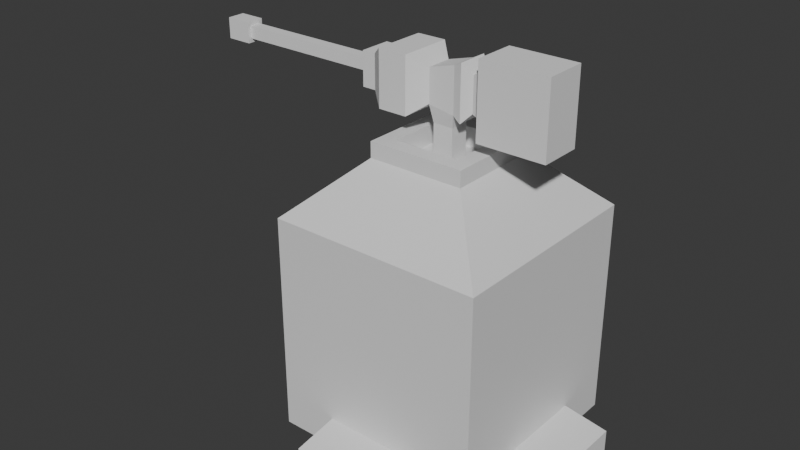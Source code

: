 # Source: tower_basic.blend  (saved by Blender 4.0.36; exported with 4.5.12 LTS)
import bpy
from mathutils import Matrix  # noqa: F401  (used for matrix-valued properties, if any)

bpy.ops.wm.read_factory_settings(use_empty=True)
scene = bpy.context.scene
scene.name = 'Scene'

# ---- collections
col_collection = bpy.data.collections.new('Collection'); scene.collection.children.link(col_collection)

# ---- materials (node trees are filled in below, after node groups)
mat_material = bpy.data.materials.new('Material')
mat_material.alpha_threshold = 0.0
mat_material.use_transparent_shadow = False
mat_material.roughness = 0.5
mat_material.line_color = (0.0, 0.0, 0.0, 1.0)

# ---- material node trees
mat_material.use_nodes = True; mat_material.node_tree.nodes.clear()
_N = mat_material.node_tree.nodes; _L = mat_material.node_tree.links
n0 = _N.new('ShaderNodeOutputMaterial'); n0.name = 'Material Output'; n0.location = (300, 300)
n1 = _N.new('ShaderNodeBsdfPrincipled'); n1.name = 'Principled BSDF'; n1.location = (10, 300)
n1.inputs[3].default_value = 1.45
_L.new(n1.outputs[0], n0.inputs[0])
n0.is_active_output = True

# ---- world
world_world = bpy.data.worlds.new('World'); scene.world = world_world
world_world.use_nodes = True; world_world.node_tree.nodes.clear()
_N = world_world.node_tree.nodes; _L = world_world.node_tree.links
n0 = _N.new('ShaderNodeOutputWorld'); n0.name = 'World Output'; n0.location = (300, 300)
n1 = _N.new('ShaderNodeBackground'); n1.name = 'Background'; n1.location = (10, 300)
n1.inputs[0].default_value = (0.05088, 0.05088, 0.05088, 1.0)
_L.new(n1.outputs[0], n0.inputs[0])
n0.is_active_output = True
world_world.color = (0.05088, 0.05088, 0.05088)
world_world.use_sun_shadow = False
world_world.sun_shadow_jitter_overblur = 0.0

# ---- meshes
me_cube = bpy.data.meshes.new('Cube')
me_cube.from_pydata([(1.0, 1.0, 2.431), (1.0, 1.0, 0.3648), (1.0, -1.0, 2.431), (1.0, -1.0, 0.3648), (-1.0, 1.0, 2.431), (-1.0, 1.0, 0.3648), (-1.0, -1.0, 2.431), (-1.0, -1.0, 0.3648), (0.452, -0.452, 2.942), (-0.452, -0.452, 2.942), (0.452, 0.452, 2.942), (-0.452, 0.452, 2.942), (0.452, -0.452, 3.089), (-0.452, -0.452, 3.089), (0.452, 0.452, 3.089), (-0.452, 0.452, 3.089), (0.452, -0.452, 3.089), (-0.452, -0.452, 3.089), (0.452, 0.452, 3.089), (-0.452, 0.452, 3.089), (0.3033, -0.3033, 3.089), (-0.3033, -0.3033, 3.089), (0.3033, 0.3033, 3.089), (-0.3033, 0.3033, 3.089), (0.3033, -0.3033, 2.911), (-0.3033, -0.3033, 2.911), (0.3033, 0.3033, 2.911), (-0.3033, 0.3033, 2.911)], [], [(6, 2, 8, 9), (3, 2, 6, 7), (7, 6, 4, 5), (5, 1, 3, 7), (1, 0, 2, 3), (5, 4, 0, 1), (11, 9, 13, 15), (4, 6, 9, 11), (2, 0, 10, 8), (0, 4, 11, 10), (9, 8, 12, 13), (10, 11, 15, 14), (8, 10, 14, 12), (23, 21, 25, 27), (20, 21, 17, 16), (22, 20, 16, 18), (21, 23, 19, 17), (23, 22, 18, 19), (26, 27, 25, 24), (21, 20, 24, 25), (22, 23, 27, 26), (20, 22, 26, 24)])
_uv = me_cube.uv_layers.new(name='UVMap')
_uv.uv.foreach_set('vector', [0.625, 1.0, 0.625, 0.75, 0.625, 0.75, 0.625, 1.0, 0.375, 0.75, 0.625, 0.75, 0.625, 1.0, 0.375, 1.0, 0.375, 0.0, 0.625, 0.0, 0.625, 0.25, 0.375, 0.25, 0.125, 0.5, 0.375, 0.5, 0.375, 0.75, 0.125, 0.75, 0.375, 0.5, 0.625, 0.5, 0.625, 0.75, 0.375, 0.75, 0.375, 0.25, 0.625, 0.25, 0.625, 0.5, 0.375, 0.5, 0.625, 0.25, 0.625, 0.0, 0.625, 0.0, 0.625, 0.25, 0.625, 0.25, 0.625, 0.0, 0.625, 0.0, 0.625, 0.25, 0.625, 0.75, 0.625, 0.5, 0.625, 0.5, 0.625, 0.75, 0.625, 0.5, 0.625, 0.25, 0.625, 0.25, 0.625, 0.5, 0.625, 1.0, 0.625, 0.75, 0.625, 0.75, 0.625, 1.0, 0.625, 0.5, 0.625, 0.25, 0.625, 0.25, 0.625, 0.5, 0.625, 0.75, 0.625, 0.5, 0.625, 0.5, 0.625, 0.75, 0.625, 0.2699, 0.625, 0.1446, 0.625, 0.1446, 0.625, 0.2699, 0.625, 0.6054, 0.625, 0.1446, 0.625, 0.0, 0.625, 0.75, 0.625, 0.4801, 0.625, 0.6054, 0.625, 0.75, 0.625, 0.5, 0.625, 0.1446, 0.625, 0.2699, 0.625, 0.25, 0.625, 0.0, 0.625, 0.2699, 0.625, 0.4801, 0.625, 0.5, 0.625, 0.25, 0.625, 0.4801, 0.625, 0.2699, 0.625, 0.1446, 0.625, 0.6054, 0.625, 0.1446, 0.625, 0.6054, 0.625, 0.6054, 0.625, 0.1446, 0.625, 0.4801, 0.625, 0.2699, 0.625, 0.2699, 0.625, 0.4801, 0.625, 0.6054, 0.625, 0.4801, 0.625, 0.4801, 0.625, 0.6054])
me_cube.materials.append(mat_material)
me_cube.use_mirror_vertex_groups = False
me_cube.update()
me_cube_001 = bpy.data.meshes.new('Cube.001')
me_cube_001.from_pydata([(-1.0, -1.0, -2.618), (-1.0, -1.0, 1.0), (-1.0, 1.0, -2.618), (-1.0, 1.0, 1.0), (1.0, -1.0, -2.618), (1.0, -1.0, 1.0), (1.0, 1.0, -2.618), (1.0, 1.0, 1.0), (-1.299, -1.299, 2.716), (-1.299, 1.299, 2.716), (1.299, 1.299, 2.29), (1.299, -1.299, 2.29), (-1.299, -1.299, 6.024), (-1.299, 1.299, 6.024), (1.299, 1.299, 6.748), (1.299, -1.299, 6.748), (2.181, 1.565, 1.833), (2.181, -1.565, 1.833), (2.181, 1.565, 7.204), (2.181, -1.565, 7.204), (3.068, 1.002, 2.8), (3.068, -1.002, 2.8), (3.068, 1.002, 6.238), (3.068, -1.002, 6.238), (-2.787, -2.675, 1.617), (-2.787, 2.675, 1.617), (-2.787, -2.675, 7.123), (-2.787, 2.675, 7.123), (-7.101, -1.603, 2.689), (-7.101, 1.603, 2.689), (-7.101, -1.603, 6.05), (-7.101, 1.603, 6.05), (-5.701, -2.675, 1.617), (-5.701, 2.675, 1.617), (-5.701, -2.675, 7.123), (-5.701, 2.675, 7.123), (-8.463, -0.5477, 3.745), (-8.463, 0.5477, 3.745), (-8.463, -0.5477, 4.995), (-8.463, 0.5477, 4.995), (-8.463, -1.603, 2.689), (-8.463, 1.603, 2.689), (-8.463, -1.603, 6.05), (-8.463, 1.603, 6.05), (-23.76, -0.5477, 3.745), (-23.76, 0.5477, 3.745), (-23.76, -0.5477, 4.995), (-23.76, 0.5477, 4.995), (-23.76, -0.9104, 3.331), (-23.76, 0.9104, 3.331), (-23.76, -0.9104, 5.409), (-23.76, 0.9104, 5.409), (-26.39, -0.9104, 3.331), (-26.39, 0.9104, 3.331), (-26.39, -0.9104, 5.409), (-26.39, 0.9104, 5.409), (4.289, 1.279, 2.325), (4.289, -1.279, 2.325), (4.289, 1.279, 6.713), (4.289, -1.279, 6.713), (4.289, 2.135, 0.8568), (4.289, -2.135, 0.8568), (4.289, 2.135, 8.181), (4.289, -2.135, 8.181), (11.14, 2.135, 0.8568), (11.14, -2.135, 0.8568), (11.14, 2.135, 8.181), (11.14, -2.135, 8.181)], [], [(0, 1, 3, 2), (2, 3, 7, 6), (6, 7, 5, 4), (4, 5, 1, 0), (2, 6, 4, 0), (5, 7, 10, 11), (11, 10, 16, 17), (3, 1, 8, 9), (1, 5, 11, 8), (7, 3, 9, 10), (14, 13, 12, 15), (12, 13, 27, 26), (8, 11, 15, 12), (10, 9, 13, 14), (16, 18, 22, 20), (15, 11, 17, 19), (10, 14, 18, 16), (14, 15, 19, 18), (21, 20, 56, 57), (17, 16, 20, 21), (19, 17, 21, 23), (18, 19, 23, 22), (27, 25, 33, 35), (13, 9, 25, 27), (9, 8, 24, 25), (8, 12, 26, 24), (28, 30, 42, 40), (26, 27, 35, 34), (24, 26, 34, 32), (25, 24, 32, 33), (28, 29, 33, 32), (31, 30, 34, 35), (30, 28, 32, 34), (29, 31, 35, 33), (39, 37, 45, 47), (29, 28, 40, 41), (31, 29, 41, 43), (30, 31, 43, 42), (36, 37, 41, 40), (39, 38, 42, 43), (38, 36, 40, 42), (37, 39, 43, 41), (47, 45, 49, 51), (38, 39, 47, 46), (36, 38, 46, 44), (37, 36, 44, 45), (48, 50, 54, 52), (46, 47, 51, 50), (44, 46, 50, 48), (45, 44, 48, 49), (53, 52, 54, 55), (49, 48, 52, 53), (51, 49, 53, 55), (50, 51, 55, 54), (56, 58, 62, 60), (23, 21, 57, 59), (22, 23, 59, 58), (20, 22, 58, 56), (61, 60, 64, 65), (57, 56, 60, 61), (59, 57, 61, 63), (58, 59, 63, 62), (65, 64, 66, 67), (63, 61, 65, 67), (62, 63, 67, 66), (60, 62, 66, 64)])
_uv = me_cube_001.uv_layers.new(name='UVMap')
_uv.uv.foreach_set('vector', [0.375, 0.0, 0.625, 0.0, 0.625, 0.25, 0.375, 0.25, 0.375, 0.25, 0.625, 0.25, 0.625, 0.5, 0.375, 0.5, 0.375, 0.5, 0.625, 0.5, 0.625, 0.75, 0.375, 0.75, 0.375, 0.75, 0.625, 0.75, 0.625, 1.0, 0.375, 1.0, 0.125, 0.5, 0.375, 0.5, 0.375, 0.75, 0.125, 0.75, 0.625, 0.75, 0.625, 0.5, 0.625, 0.5, 0.625, 0.75, 0.625, 0.75, 0.625, 0.5, 0.625, 0.5, 0.625, 0.75, 0.625, 0.25, 0.625, 0.0, 0.625, 0.0, 0.625, 0.25, 0.625, 1.0, 0.625, 0.75, 0.625, 0.75, 0.625, 1.0, 0.625, 0.5, 0.625, 0.25, 0.625, 0.25, 0.625, 0.5, 0.625, 0.5, 0.875, 0.5, 0.875, 0.75, 0.625, 0.75, 0.875, 0.75, 0.875, 0.5, 0.875, 0.5, 0.875, 0.75, 0.625, 1.0, 0.625, 0.75, 0.625, 0.75, 0.625, 1.0, 0.625, 0.5, 0.625, 0.25, 0.625, 0.25, 0.625, 0.5, 0.625, 0.5, 0.625, 0.5, 0.625, 0.5, 0.625, 0.5, 0.625, 0.75, 0.625, 0.75, 0.625, 0.75, 0.625, 0.75, 0.625, 0.5, 0.625, 0.5, 0.625, 0.5, 0.625, 0.5, 0.625, 0.5, 0.625, 0.75, 0.625, 0.75, 0.625, 0.5, 0.625, 0.75, 0.625, 0.5, 0.625, 0.5, 0.625, 0.75, 0.625, 0.75, 0.625, 0.5, 0.625, 0.5, 0.625, 0.75, 0.625, 0.75, 0.625, 0.75, 0.625, 0.75, 0.625, 0.75, 0.625, 0.5, 0.625, 0.75, 0.625, 0.75, 0.625, 0.5, 0.625, 0.25, 0.625, 0.25, 0.625, 0.25, 0.625, 0.25, 0.625, 0.25, 0.625, 0.25, 0.625, 0.25, 0.625, 0.25, 0.625, 0.25, 0.625, 0.0, 0.625, 0.0, 0.625, 0.25, 0.625, 1.0, 0.625, 1.0, 0.625, 1.0, 0.625, 1.0, 0.625, 0.05011, 0.625, 0.05011, 0.625, 0.05011, 0.625, 0.05011, 0.875, 0.75, 0.875, 0.5, 0.875, 0.5, 0.875, 0.75, 0.625, 1.0, 0.625, 1.0, 0.625, 1.0, 0.625, 1.0, 0.625, 0.25, 0.625, 0.0, 0.625, 0.0, 0.625, 0.25, 0.625, 0.05011, 0.625, 0.1999, 0.625, 0.25, 0.625, 0.0, 0.625, 0.1999, 0.625, 0.05011, 0.625, 0.0, 0.625, 0.25, 0.625, 0.05011, 0.625, 0.05011, 0.625, 0.0, 0.625, 0.0, 0.625, 0.1999, 0.625, 0.1999, 0.625, 0.25, 0.625, 0.25, 0.625, 0.1506, 0.625, 0.1506, 0.625, 0.1506, 0.625, 0.1506, 0.625, 0.1999, 0.625, 0.05011, 0.625, 0.05011, 0.625, 0.1999, 0.625, 0.1999, 0.625, 0.1999, 0.625, 0.1999, 0.625, 0.1999, 0.625, 0.05011, 0.625, 0.1999, 0.625, 0.1999, 0.625, 0.05011, 0.625, 0.09941, 0.625, 0.1506, 0.625, 0.1999, 0.625, 0.05011, 0.625, 0.1506, 0.625, 0.09941, 0.625, 0.05011, 0.625, 0.1999, 0.625, 0.09941, 0.625, 0.09941, 0.625, 0.05011, 0.625, 0.05011, 0.625, 0.1506, 0.625, 0.1506, 0.625, 0.1999, 0.625, 0.1999, 0.625, 0.1506, 0.625, 0.1506, 0.625, 0.1506, 0.625, 0.1506, 0.625, 0.09941, 0.625, 0.1506, 0.625, 0.1506, 0.625, 0.09941, 0.625, 0.09941, 0.625, 0.09941, 0.625, 0.09941, 0.625, 0.09941, 0.625, 0.1506, 0.625, 0.09941, 0.625, 0.09941, 0.625, 0.1506, 0.625, 0.09941, 0.625, 0.09941, 0.625, 0.09941, 0.625, 0.09941, 0.625, 0.09941, 0.625, 0.1506, 0.625, 0.1506, 0.625, 0.09941, 0.625, 0.09941, 0.625, 0.09941, 0.625, 0.09941, 0.625, 0.09941, 0.625, 0.1506, 0.625, 0.09941, 0.625, 0.09941, 0.625, 0.1506, 0.625, 0.1506, 0.625, 0.09941, 0.625, 0.09941, 0.625, 0.1506, 0.625, 0.1506, 0.625, 0.09941, 0.625, 0.09941, 0.625, 0.1506, 0.625, 0.1506, 0.625, 0.1506, 0.625, 0.1506, 0.625, 0.1506, 0.625, 0.09941, 0.625, 0.1506, 0.625, 0.1506, 0.625, 0.09941, 0.625, 0.5, 0.625, 0.5, 0.625, 0.5, 0.625, 0.5, 0.625, 0.75, 0.625, 0.75, 0.625, 0.75, 0.625, 0.75, 0.625, 0.5, 0.625, 0.75, 0.625, 0.75, 0.625, 0.5, 0.625, 0.5, 0.625, 0.5, 0.625, 0.5, 0.625, 0.5, 0.625, 0.75, 0.625, 0.5, 0.625, 0.5, 0.625, 0.75, 0.625, 0.75, 0.625, 0.5, 0.625, 0.5, 0.625, 0.75, 0.625, 0.75, 0.625, 0.75, 0.625, 0.75, 0.625, 0.75, 0.625, 0.5, 0.625, 0.75, 0.625, 0.75, 0.625, 0.5, 0.625, 0.75, 0.625, 0.5, 0.625, 0.5, 0.625, 0.75, 0.625, 0.75, 0.625, 0.75, 0.625, 0.75, 0.625, 0.75, 0.625, 0.5, 0.625, 0.75, 0.625, 0.75, 0.625, 0.5, 0.625, 0.5, 0.625, 0.5, 0.625, 0.5, 0.625, 0.5])
me_cube_001.update()
me_cube_003 = bpy.data.meshes.new('Cube.003')
me_cube_003.from_pydata([(-1.0, 1.0, -1.0), (-1.0, 1.0, -0.03218), (1.0, 1.0, -1.0), (1.0, 1.0, -0.03218), (-1.0, 0.0, -1.0), (-1.0, 0.0, 1.0), (1.0, 0.0, -1.0), (1.0, 0.0, 1.0)], [], [(4, 5, 1, 0), (0, 1, 3, 2), (3, 1, 5, 7), (0, 2, 6, 4), (2, 3, 7, 6)])
_uv = me_cube_003.uv_layers.new(name='UVMap')
_uv.uv.foreach_set('vector', [0.375, 0.125, 0.625, 0.125, 0.625, 0.25, 0.375, 0.25, 0.375, 0.25, 0.625, 0.25, 0.625, 0.5, 0.375, 0.5, 0.625, 0.5, 0.875, 0.5, 0.875, 0.625, 0.625, 0.625, 0.125, 0.5, 0.375, 0.5, 0.375, 0.625, 0.125, 0.625, 0.375, 0.5, 0.625, 0.5, 0.625, 0.625, 0.375, 0.625])
me_cube_003.update()
me_cube_004 = bpy.data.meshes.new('Cube.004')
me_cube_004.from_pydata([(-1.0, 1.0, -1.0), (-1.0, 1.0, -0.03218), (1.0, 1.0, -1.0), (1.0, 1.0, -0.03218), (-1.0, 0.0, -1.0), (-1.0, 0.0, 1.0), (1.0, 0.0, -1.0), (1.0, 0.0, 1.0)], [], [(4, 5, 1, 0), (0, 1, 3, 2), (3, 1, 5, 7), (0, 2, 6, 4), (2, 3, 7, 6)])
_uv = me_cube_004.uv_layers.new(name='UVMap')
_uv.uv.foreach_set('vector', [0.375, 0.125, 0.625, 0.125, 0.625, 0.25, 0.375, 0.25, 0.375, 0.25, 0.625, 0.25, 0.625, 0.5, 0.375, 0.5, 0.625, 0.5, 0.875, 0.5, 0.875, 0.625, 0.625, 0.625, 0.125, 0.5, 0.375, 0.5, 0.375, 0.625, 0.125, 0.625, 0.375, 0.5, 0.625, 0.5, 0.625, 0.625, 0.375, 0.625])
me_cube_004.update()

# ---- objects
ob_cube = bpy.data.objects.new('Cube', me_cube)
ob_cube_001 = bpy.data.objects.new('Cube.001', me_cube_001)
ob_cube_002 = bpy.data.objects.new('Cube.002', me_cube_003)
ob_cube_003 = bpy.data.objects.new('Cube.003', me_cube_004)

# ---- transforms, parenting, visibility, modifiers, constraints
ob_cube.location = (0.0, 0.0, 0.0)
ob_cube.lock_rotations_4d = False
ob_cube.empty_display_type = 'ARROWS'
ob_cube.lineart.crease_threshold = 0.0
ob_cube_001.location = (0.0, 0.0, 3.136)
ob_cube_001.scale = (0.09341, 0.09341, 0.09341)
ob_cube_002.location = (0.0, 0.0, 0.5957)
ob_cube_002.scale = (0.4552, 1.421, 0.2305)
_m = ob_cube_002.modifiers.new('Mirror', 'MIRROR')
_m.use_axis = (False, True, False)
ob_cube_003.location = (0.0, 0.0, 0.5957)
ob_cube_003.rotation_euler = (0.0, -0.0, -1.571)
ob_cube_003.scale = (0.4552, 1.421, 0.2305)
_m = ob_cube_003.modifiers.new('Mirror', 'MIRROR')
_m.use_axis = (False, True, False)

# ---- collection membership
col_collection.objects.link(ob_cube)
col_collection.objects.link(ob_cube_001)
col_collection.objects.link(ob_cube_002)
col_collection.objects.link(ob_cube_003)

# ---- scene / render settings (as saved in the file)
scene.frame_start = 1; scene.frame_end = 250; scene.frame_set(26)
scene.render.engine = 'BLENDER_EEVEE_NEXT'
scene.cycles.sampling_pattern = 'TABULATED_SOBOL'
bpy.context.view_layer.update()

# ---- added for rendering (the .blend has no active camera and no usable light): camera, sun
cam_auto = bpy.data.cameras.new('AutoCamera')
cam_auto.lens = 50.0
cam_auto.sensor_width = 36.0
cam_auto.clip_end = 1000.0
ob_auto_camera = bpy.data.objects.new('AutoCamera', cam_auto)
scene.collection.objects.link(ob_auto_camera)
ob_auto_camera.location = (5.00428, -6.63165, 6.55341)
ob_auto_camera.rotation_euler = (1.09748, -7.21219e-08, 0.694738)
scene.camera = ob_auto_camera
light_auto_sun = bpy.data.lights.new('AutoSun', 'SUN')
light_auto_sun.energy = 3.0
light_auto_sun.angle = 0.0523599
ob_auto_sun = bpy.data.objects.new('AutoSun', light_auto_sun)
scene.collection.objects.link(ob_auto_sun)
ob_auto_sun.rotation_euler = (0.872665, 0.174533, 0.523599)
bpy.context.view_layer.update()
